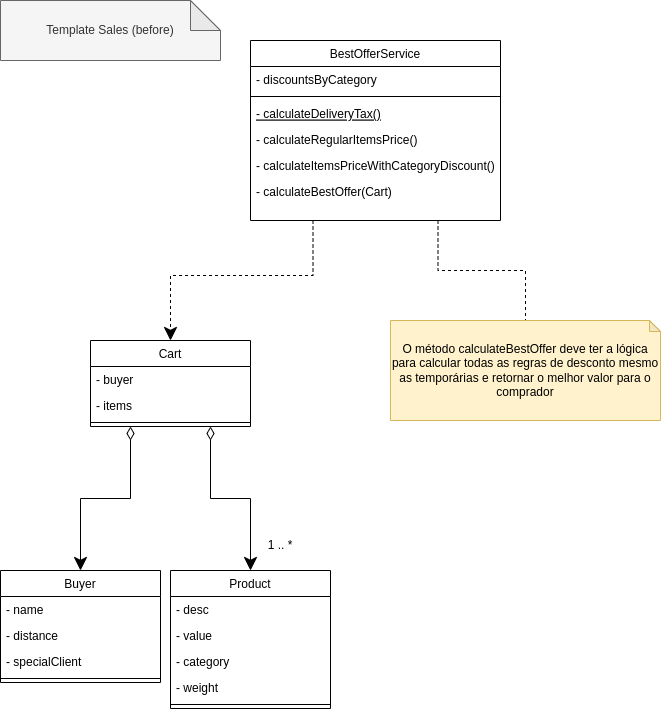

The diagram above was exported from draw.io. Its source (the exported page's mxGraphModel, read from the mxfile embedded in the PNG):
<mxGraphModel dx="1422" dy="767" grid="1" gridSize="10" guides="1" tooltips="1" connect="1" arrows="1" fold="1" page="1" pageScale="1" pageWidth="827" pageHeight="1169" math="0" shadow="0">
  <root>
    <mxCell id="WIyWlLk6GJQsqaUBKTNV-0" />
    <mxCell id="WIyWlLk6GJQsqaUBKTNV-1" parent="WIyWlLk6GJQsqaUBKTNV-0" />
    <mxCell id="M02mO-S0bgWx3BzrhyBr-38" style="edgeStyle=orthogonalEdgeStyle;rounded=0;orthogonalLoop=1;jettySize=auto;html=1;exitX=0.25;exitY=1;exitDx=0;exitDy=0;entryX=0.5;entryY=0;entryDx=0;entryDy=0;dashed=1;endSize=11;startSize=11;" edge="1" parent="WIyWlLk6GJQsqaUBKTNV-1" source="zkfFHV4jXpPFQw0GAbJ--6" target="M02mO-S0bgWx3BzrhyBr-1">
      <mxGeometry relative="1" as="geometry" />
    </mxCell>
    <mxCell id="M02mO-S0bgWx3BzrhyBr-39" style="edgeStyle=orthogonalEdgeStyle;rounded=0;orthogonalLoop=1;jettySize=auto;html=1;exitX=0.75;exitY=1;exitDx=0;exitDy=0;entryX=0.5;entryY=0;entryDx=0;entryDy=0;entryPerimeter=0;dashed=1;startSize=11;endSize=11;endArrow=none;endFill=0;" edge="1" parent="WIyWlLk6GJQsqaUBKTNV-1" source="zkfFHV4jXpPFQw0GAbJ--6" target="M02mO-S0bgWx3BzrhyBr-37">
      <mxGeometry relative="1" as="geometry" />
    </mxCell>
    <mxCell id="zkfFHV4jXpPFQw0GAbJ--6" value="BestOfferService" style="swimlane;fontStyle=0;align=center;verticalAlign=top;childLayout=stackLayout;horizontal=1;startSize=26;horizontalStack=0;resizeParent=1;resizeLast=0;collapsible=1;marginBottom=0;rounded=0;shadow=0;strokeWidth=1;" parent="WIyWlLk6GJQsqaUBKTNV-1" vertex="1">
      <mxGeometry x="280" y="70" width="250" height="180" as="geometry">
        <mxRectangle x="130" y="380" width="160" height="26" as="alternateBounds" />
      </mxGeometry>
    </mxCell>
    <mxCell id="zkfFHV4jXpPFQw0GAbJ--7" value="- discountsByCategory" style="text;align=left;verticalAlign=top;spacingLeft=4;spacingRight=4;overflow=hidden;rotatable=0;points=[[0,0.5],[1,0.5]];portConstraint=eastwest;" parent="zkfFHV4jXpPFQw0GAbJ--6" vertex="1">
      <mxGeometry y="26" width="250" height="26" as="geometry" />
    </mxCell>
    <mxCell id="zkfFHV4jXpPFQw0GAbJ--9" value="" style="line;html=1;strokeWidth=1;align=left;verticalAlign=middle;spacingTop=-1;spacingLeft=3;spacingRight=3;rotatable=0;labelPosition=right;points=[];portConstraint=eastwest;" parent="zkfFHV4jXpPFQw0GAbJ--6" vertex="1">
      <mxGeometry y="52" width="250" height="8" as="geometry" />
    </mxCell>
    <mxCell id="zkfFHV4jXpPFQw0GAbJ--10" value="- calculateDeliveryTax()" style="text;align=left;verticalAlign=top;spacingLeft=4;spacingRight=4;overflow=hidden;rotatable=0;points=[[0,0.5],[1,0.5]];portConstraint=eastwest;fontStyle=4" parent="zkfFHV4jXpPFQw0GAbJ--6" vertex="1">
      <mxGeometry y="60" width="250" height="26" as="geometry" />
    </mxCell>
    <mxCell id="zkfFHV4jXpPFQw0GAbJ--11" value="- calculateRegularItemsPrice()" style="text;align=left;verticalAlign=top;spacingLeft=4;spacingRight=4;overflow=hidden;rotatable=0;points=[[0,0.5],[1,0.5]];portConstraint=eastwest;" parent="zkfFHV4jXpPFQw0GAbJ--6" vertex="1">
      <mxGeometry y="86" width="250" height="26" as="geometry" />
    </mxCell>
    <mxCell id="M02mO-S0bgWx3BzrhyBr-19" value="- calculateItemsPriceWithCategoryDiscount()" style="text;align=left;verticalAlign=top;spacingLeft=4;spacingRight=4;overflow=hidden;rotatable=0;points=[[0,0.5],[1,0.5]];portConstraint=eastwest;" vertex="1" parent="zkfFHV4jXpPFQw0GAbJ--6">
      <mxGeometry y="112" width="250" height="26" as="geometry" />
    </mxCell>
    <mxCell id="M02mO-S0bgWx3BzrhyBr-20" value="- calculateBestOffer(Cart)" style="text;align=left;verticalAlign=top;spacingLeft=4;spacingRight=4;overflow=hidden;rotatable=0;points=[[0,0.5],[1,0.5]];portConstraint=eastwest;" vertex="1" parent="zkfFHV4jXpPFQw0GAbJ--6">
      <mxGeometry y="138" width="250" height="26" as="geometry" />
    </mxCell>
    <mxCell id="M02mO-S0bgWx3BzrhyBr-0" value="Template Sales (before)" style="shape=note;whiteSpace=wrap;html=1;backgroundOutline=1;darkOpacity=0.05;fillColor=#f5f5f5;fontColor=#333333;strokeColor=#666666;" vertex="1" parent="WIyWlLk6GJQsqaUBKTNV-1">
      <mxGeometry x="30" y="30" width="220" height="60" as="geometry" />
    </mxCell>
    <mxCell id="M02mO-S0bgWx3BzrhyBr-40" style="edgeStyle=orthogonalEdgeStyle;rounded=0;orthogonalLoop=1;jettySize=auto;html=1;exitX=0.25;exitY=1;exitDx=0;exitDy=0;entryX=0.5;entryY=0;entryDx=0;entryDy=0;endArrow=classic;endFill=1;startSize=11;endSize=11;startArrow=diamondThin;startFill=0;" edge="1" parent="WIyWlLk6GJQsqaUBKTNV-1" source="M02mO-S0bgWx3BzrhyBr-1" target="M02mO-S0bgWx3BzrhyBr-26">
      <mxGeometry relative="1" as="geometry" />
    </mxCell>
    <mxCell id="M02mO-S0bgWx3BzrhyBr-41" style="edgeStyle=orthogonalEdgeStyle;rounded=0;orthogonalLoop=1;jettySize=auto;html=1;exitX=0.75;exitY=1;exitDx=0;exitDy=0;entryX=0.5;entryY=0;entryDx=0;entryDy=0;startArrow=diamondThin;startFill=0;endArrow=classic;endFill=1;startSize=11;endSize=11;" edge="1" parent="WIyWlLk6GJQsqaUBKTNV-1" source="M02mO-S0bgWx3BzrhyBr-1" target="M02mO-S0bgWx3BzrhyBr-30">
      <mxGeometry relative="1" as="geometry" />
    </mxCell>
    <mxCell id="M02mO-S0bgWx3BzrhyBr-1" value="Cart" style="swimlane;fontStyle=0;align=center;verticalAlign=top;childLayout=stackLayout;horizontal=1;startSize=26;horizontalStack=0;resizeParent=1;resizeLast=0;collapsible=1;marginBottom=0;rounded=0;shadow=0;strokeWidth=1;" vertex="1" parent="WIyWlLk6GJQsqaUBKTNV-1">
      <mxGeometry x="120" y="370" width="160" height="86" as="geometry">
        <mxRectangle x="130" y="380" width="160" height="26" as="alternateBounds" />
      </mxGeometry>
    </mxCell>
    <mxCell id="M02mO-S0bgWx3BzrhyBr-21" value="- buyer" style="text;align=left;verticalAlign=top;spacingLeft=4;spacingRight=4;overflow=hidden;rotatable=0;points=[[0,0.5],[1,0.5]];portConstraint=eastwest;" vertex="1" parent="M02mO-S0bgWx3BzrhyBr-1">
      <mxGeometry y="26" width="160" height="26" as="geometry" />
    </mxCell>
    <mxCell id="M02mO-S0bgWx3BzrhyBr-22" value="- items" style="text;align=left;verticalAlign=top;spacingLeft=4;spacingRight=4;overflow=hidden;rotatable=0;points=[[0,0.5],[1,0.5]];portConstraint=eastwest;" vertex="1" parent="M02mO-S0bgWx3BzrhyBr-1">
      <mxGeometry y="52" width="160" height="26" as="geometry" />
    </mxCell>
    <mxCell id="M02mO-S0bgWx3BzrhyBr-4" value="" style="line;html=1;strokeWidth=1;align=left;verticalAlign=middle;spacingTop=-1;spacingLeft=3;spacingRight=3;rotatable=0;labelPosition=right;points=[];portConstraint=eastwest;" vertex="1" parent="M02mO-S0bgWx3BzrhyBr-1">
      <mxGeometry y="78" width="160" height="8" as="geometry" />
    </mxCell>
    <mxCell id="M02mO-S0bgWx3BzrhyBr-26" value="Buyer" style="swimlane;fontStyle=0;align=center;verticalAlign=top;childLayout=stackLayout;horizontal=1;startSize=26;horizontalStack=0;resizeParent=1;resizeLast=0;collapsible=1;marginBottom=0;rounded=0;shadow=0;strokeWidth=1;" vertex="1" parent="WIyWlLk6GJQsqaUBKTNV-1">
      <mxGeometry x="30" y="600" width="160" height="112" as="geometry">
        <mxRectangle x="130" y="380" width="160" height="26" as="alternateBounds" />
      </mxGeometry>
    </mxCell>
    <mxCell id="M02mO-S0bgWx3BzrhyBr-27" value="- name" style="text;align=left;verticalAlign=top;spacingLeft=4;spacingRight=4;overflow=hidden;rotatable=0;points=[[0,0.5],[1,0.5]];portConstraint=eastwest;" vertex="1" parent="M02mO-S0bgWx3BzrhyBr-26">
      <mxGeometry y="26" width="160" height="26" as="geometry" />
    </mxCell>
    <mxCell id="M02mO-S0bgWx3BzrhyBr-28" value="- distance" style="text;align=left;verticalAlign=top;spacingLeft=4;spacingRight=4;overflow=hidden;rotatable=0;points=[[0,0.5],[1,0.5]];portConstraint=eastwest;" vertex="1" parent="M02mO-S0bgWx3BzrhyBr-26">
      <mxGeometry y="52" width="160" height="26" as="geometry" />
    </mxCell>
    <mxCell id="M02mO-S0bgWx3BzrhyBr-34" value="- specialClient" style="text;align=left;verticalAlign=top;spacingLeft=4;spacingRight=4;overflow=hidden;rotatable=0;points=[[0,0.5],[1,0.5]];portConstraint=eastwest;" vertex="1" parent="M02mO-S0bgWx3BzrhyBr-26">
      <mxGeometry y="78" width="160" height="26" as="geometry" />
    </mxCell>
    <mxCell id="M02mO-S0bgWx3BzrhyBr-29" value="" style="line;html=1;strokeWidth=1;align=left;verticalAlign=middle;spacingTop=-1;spacingLeft=3;spacingRight=3;rotatable=0;labelPosition=right;points=[];portConstraint=eastwest;" vertex="1" parent="M02mO-S0bgWx3BzrhyBr-26">
      <mxGeometry y="104" width="160" height="8" as="geometry" />
    </mxCell>
    <mxCell id="M02mO-S0bgWx3BzrhyBr-30" value="Product" style="swimlane;fontStyle=0;align=center;verticalAlign=top;childLayout=stackLayout;horizontal=1;startSize=26;horizontalStack=0;resizeParent=1;resizeLast=0;collapsible=1;marginBottom=0;rounded=0;shadow=0;strokeWidth=1;" vertex="1" parent="WIyWlLk6GJQsqaUBKTNV-1">
      <mxGeometry x="200" y="600" width="160" height="138" as="geometry">
        <mxRectangle x="130" y="380" width="160" height="26" as="alternateBounds" />
      </mxGeometry>
    </mxCell>
    <mxCell id="M02mO-S0bgWx3BzrhyBr-31" value="- desc" style="text;align=left;verticalAlign=top;spacingLeft=4;spacingRight=4;overflow=hidden;rotatable=0;points=[[0,0.5],[1,0.5]];portConstraint=eastwest;" vertex="1" parent="M02mO-S0bgWx3BzrhyBr-30">
      <mxGeometry y="26" width="160" height="26" as="geometry" />
    </mxCell>
    <mxCell id="M02mO-S0bgWx3BzrhyBr-32" value="- value" style="text;align=left;verticalAlign=top;spacingLeft=4;spacingRight=4;overflow=hidden;rotatable=0;points=[[0,0.5],[1,0.5]];portConstraint=eastwest;" vertex="1" parent="M02mO-S0bgWx3BzrhyBr-30">
      <mxGeometry y="52" width="160" height="26" as="geometry" />
    </mxCell>
    <mxCell id="M02mO-S0bgWx3BzrhyBr-35" value="- category" style="text;align=left;verticalAlign=top;spacingLeft=4;spacingRight=4;overflow=hidden;rotatable=0;points=[[0,0.5],[1,0.5]];portConstraint=eastwest;" vertex="1" parent="M02mO-S0bgWx3BzrhyBr-30">
      <mxGeometry y="78" width="160" height="26" as="geometry" />
    </mxCell>
    <mxCell id="M02mO-S0bgWx3BzrhyBr-36" value="- weight" style="text;align=left;verticalAlign=top;spacingLeft=4;spacingRight=4;overflow=hidden;rotatable=0;points=[[0,0.5],[1,0.5]];portConstraint=eastwest;" vertex="1" parent="M02mO-S0bgWx3BzrhyBr-30">
      <mxGeometry y="104" width="160" height="26" as="geometry" />
    </mxCell>
    <mxCell id="M02mO-S0bgWx3BzrhyBr-33" value="" style="line;html=1;strokeWidth=1;align=left;verticalAlign=middle;spacingTop=-1;spacingLeft=3;spacingRight=3;rotatable=0;labelPosition=right;points=[];portConstraint=eastwest;" vertex="1" parent="M02mO-S0bgWx3BzrhyBr-30">
      <mxGeometry y="130" width="160" height="8" as="geometry" />
    </mxCell>
    <mxCell id="M02mO-S0bgWx3BzrhyBr-37" value="O método calculateBestOffer deve ter a lógica para calcular todas as regras de desconto mesmo as temporárias e retornar o melhor valor para o comprador" style="shape=note;whiteSpace=wrap;html=1;backgroundOutline=1;darkOpacity=0.05;size=11;fillColor=#fff2cc;strokeColor=#d6b656;" vertex="1" parent="WIyWlLk6GJQsqaUBKTNV-1">
      <mxGeometry x="420" y="350" width="270" height="100" as="geometry" />
    </mxCell>
    <mxCell id="M02mO-S0bgWx3BzrhyBr-42" value="1 .. *" style="text;html=1;strokeColor=none;fillColor=none;align=center;verticalAlign=middle;whiteSpace=wrap;rounded=0;" vertex="1" parent="WIyWlLk6GJQsqaUBKTNV-1">
      <mxGeometry x="280" y="560" width="60" height="30" as="geometry" />
    </mxCell>
  </root>
</mxGraphModel>